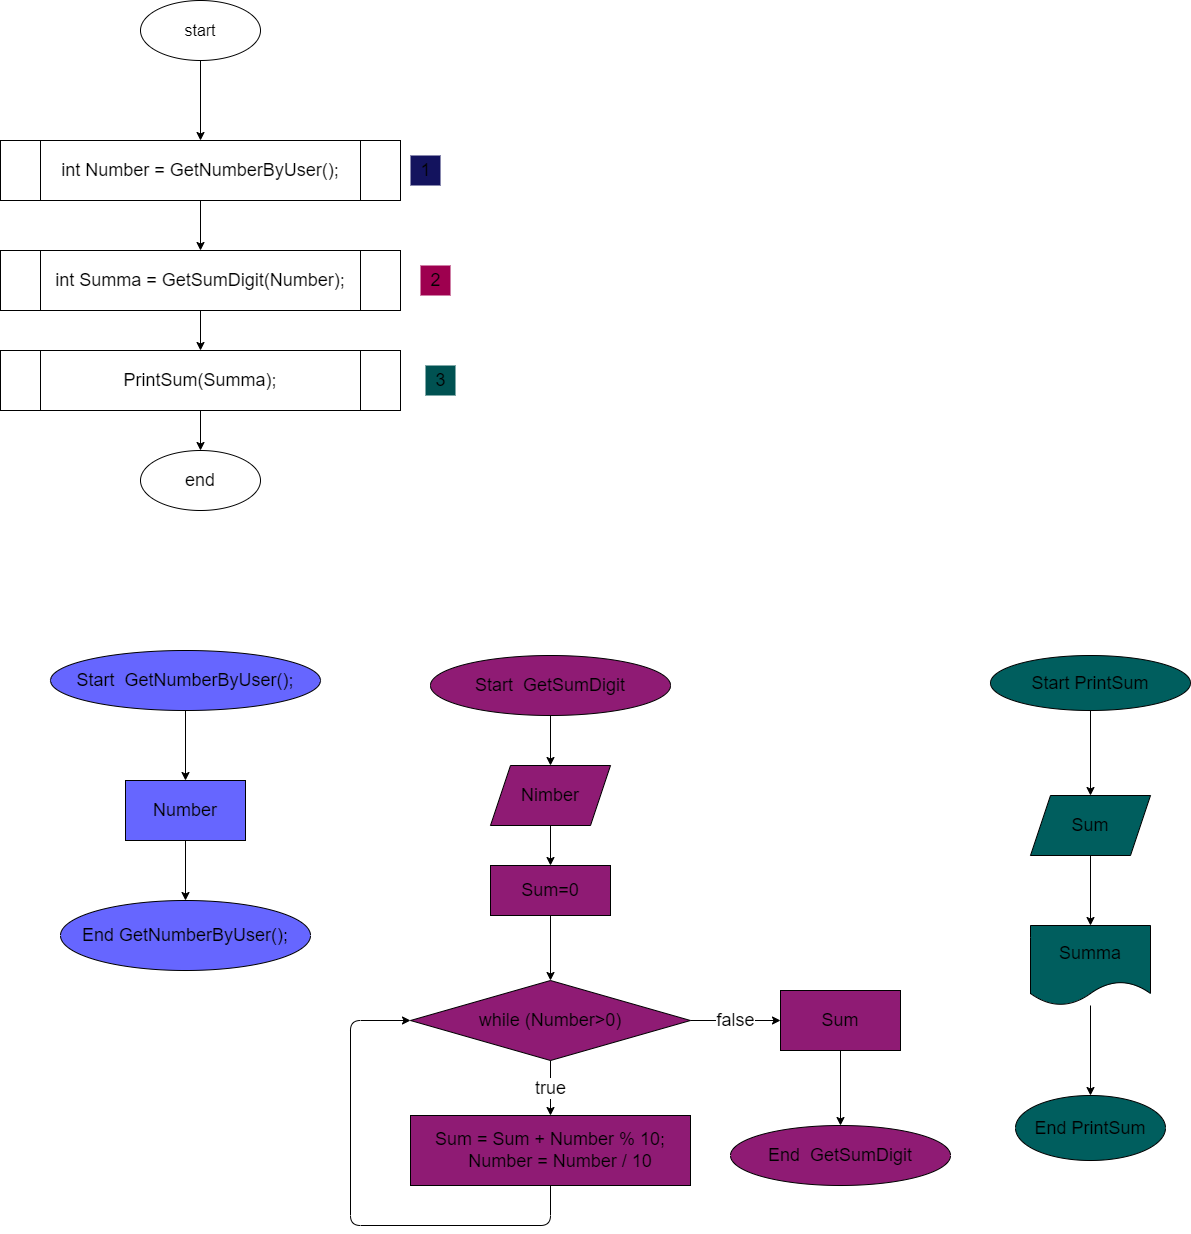

The diagram above was exported from draw.io. Its source (the exported page's mxGraphModel, read from the mxfile embedded in the PNG):
<mxGraphModel dx="1193" dy="1045" grid="1" gridSize="10" guides="1" tooltips="1" connect="1" arrows="1" fold="1" page="1" pageScale="1" pageWidth="850" pageHeight="1100" math="0" shadow="0">
  <root>
    <mxCell id="0" />
    <mxCell id="1" parent="0" />
    <mxCell id="4" value="" style="edgeStyle=none;html=1;fontSize=18;" edge="1" parent="1" source="2" target="3">
      <mxGeometry relative="1" as="geometry" />
    </mxCell>
    <mxCell id="2" value="&lt;font size=&quot;3&quot;&gt;start&lt;/font&gt;" style="ellipse;whiteSpace=wrap;html=1;" vertex="1" parent="1">
      <mxGeometry x="140" y="20" width="120" height="60" as="geometry" />
    </mxCell>
    <mxCell id="6" value="" style="edgeStyle=none;html=1;fontSize=18;" edge="1" parent="1" source="3" target="5">
      <mxGeometry relative="1" as="geometry" />
    </mxCell>
    <mxCell id="3" value="&lt;font style=&quot;font-size: 18px&quot;&gt;int Number = GetNumberByUser();&lt;/font&gt;" style="shape=process;whiteSpace=wrap;html=1;backgroundOutline=1;" vertex="1" parent="1">
      <mxGeometry y="160" width="400" height="60" as="geometry" />
    </mxCell>
    <mxCell id="10" value="" style="edgeStyle=none;html=1;fontSize=18;" edge="1" parent="1" source="5" target="9">
      <mxGeometry relative="1" as="geometry" />
    </mxCell>
    <mxCell id="5" value="&lt;font style=&quot;font-size: 18px&quot;&gt;int Summa = GetSumDigit(Number);&lt;/font&gt;" style="shape=process;whiteSpace=wrap;html=1;backgroundOutline=1;" vertex="1" parent="1">
      <mxGeometry y="270" width="400" height="60" as="geometry" />
    </mxCell>
    <mxCell id="12" value="" style="edgeStyle=none;html=1;fontSize=18;" edge="1" parent="1" source="9" target="11">
      <mxGeometry relative="1" as="geometry" />
    </mxCell>
    <mxCell id="9" value="&lt;font style=&quot;font-size: 18px&quot;&gt;PrintSum(Summa);&lt;/font&gt;" style="shape=process;whiteSpace=wrap;html=1;backgroundOutline=1;" vertex="1" parent="1">
      <mxGeometry y="370" width="400" height="60" as="geometry" />
    </mxCell>
    <mxCell id="11" value="&lt;font style=&quot;font-size: 18px&quot;&gt;end&lt;/font&gt;" style="ellipse;whiteSpace=wrap;html=1;" vertex="1" parent="1">
      <mxGeometry x="140" y="470" width="120" height="60" as="geometry" />
    </mxCell>
    <mxCell id="15" value="" style="edgeStyle=none;html=1;fontSize=18;fillColor=#6666FF;" edge="1" parent="1" source="13" target="14">
      <mxGeometry relative="1" as="geometry" />
    </mxCell>
    <mxCell id="13" value="Start&amp;nbsp;&amp;nbsp;GetNumberByUser();" style="ellipse;whiteSpace=wrap;html=1;fontSize=18;fillColor=#6666FF;" vertex="1" parent="1">
      <mxGeometry x="50" y="670" width="270" height="60" as="geometry" />
    </mxCell>
    <mxCell id="17" value="" style="edgeStyle=none;html=1;fontSize=18;fillColor=#6666FF;" edge="1" parent="1" source="14" target="16">
      <mxGeometry relative="1" as="geometry" />
    </mxCell>
    <mxCell id="14" value="Number" style="whiteSpace=wrap;html=1;fontSize=18;fillColor=#6666FF;" vertex="1" parent="1">
      <mxGeometry x="125" y="800" width="120" height="60" as="geometry" />
    </mxCell>
    <mxCell id="16" value="End GetNumberByUser();" style="ellipse;whiteSpace=wrap;html=1;fontSize=18;fillColor=#6666FF;" vertex="1" parent="1">
      <mxGeometry x="60" y="920" width="250" height="70" as="geometry" />
    </mxCell>
    <mxCell id="21" value="" style="edgeStyle=none;html=1;fontSize=18;fillColor=#8F1B74;" edge="1" parent="1" source="19" target="20">
      <mxGeometry relative="1" as="geometry" />
    </mxCell>
    <mxCell id="19" value="Start&amp;nbsp;&amp;nbsp;GetSumDigit" style="ellipse;whiteSpace=wrap;html=1;fontSize=18;fillColor=#8F1B74;" vertex="1" parent="1">
      <mxGeometry x="430" y="675" width="240" height="60" as="geometry" />
    </mxCell>
    <mxCell id="23" value="" style="edgeStyle=none;html=1;fontSize=18;fillColor=#8F1B74;" edge="1" parent="1" source="20" target="22">
      <mxGeometry relative="1" as="geometry" />
    </mxCell>
    <mxCell id="20" value="Nimber" style="shape=parallelogram;perimeter=parallelogramPerimeter;whiteSpace=wrap;html=1;fixedSize=1;fontSize=18;fillColor=#8F1B74;" vertex="1" parent="1">
      <mxGeometry x="490" y="785" width="120" height="60" as="geometry" />
    </mxCell>
    <mxCell id="25" value="" style="edgeStyle=none;html=1;fontSize=18;fillColor=#8F1B74;" edge="1" parent="1" source="22" target="24">
      <mxGeometry relative="1" as="geometry" />
    </mxCell>
    <mxCell id="22" value="Sum=0" style="whiteSpace=wrap;html=1;fontSize=18;fillColor=#8F1B74;" vertex="1" parent="1">
      <mxGeometry x="490" y="885" width="120" height="50" as="geometry" />
    </mxCell>
    <mxCell id="27" value="true" style="edgeStyle=none;html=1;fontSize=18;fillColor=#8F1B74;" edge="1" parent="1" source="24" target="26">
      <mxGeometry relative="1" as="geometry" />
    </mxCell>
    <mxCell id="29" value="false" style="edgeStyle=none;html=1;fontSize=18;fillColor=#8F1B74;entryX=0;entryY=0.5;entryDx=0;entryDy=0;" edge="1" parent="1" source="24" target="32">
      <mxGeometry relative="1" as="geometry">
        <mxPoint x="750" y="1040" as="targetPoint" />
      </mxGeometry>
    </mxCell>
    <mxCell id="24" value="while (Number&amp;gt;0)" style="rhombus;whiteSpace=wrap;html=1;fontSize=18;fillColor=#8F1B74;" vertex="1" parent="1">
      <mxGeometry x="410" y="1000" width="280" height="80" as="geometry" />
    </mxCell>
    <mxCell id="30" style="edgeStyle=none;html=1;entryX=0;entryY=0.5;entryDx=0;entryDy=0;fontSize=18;exitX=0.5;exitY=1;exitDx=0;exitDy=0;fillColor=#FF30CF;" edge="1" parent="1" source="26" target="24">
      <mxGeometry relative="1" as="geometry">
        <Array as="points">
          <mxPoint x="550" y="1245" />
          <mxPoint x="350" y="1245" />
          <mxPoint x="350" y="1040" />
        </Array>
      </mxGeometry>
    </mxCell>
    <mxCell id="26" value="&lt;div&gt;Sum = Sum + Number % 10;&lt;/div&gt;&lt;div&gt;&amp;nbsp; &amp;nbsp; Number = Number / 10&lt;/div&gt;" style="whiteSpace=wrap;html=1;fontSize=18;fillColor=#8F1B74;" vertex="1" parent="1">
      <mxGeometry x="410" y="1135" width="280" height="70" as="geometry" />
    </mxCell>
    <mxCell id="36" value="" style="edgeStyle=none;html=1;fontSize=18;fillColor=#005E5E;" edge="1" parent="1" source="31" target="35">
      <mxGeometry relative="1" as="geometry" />
    </mxCell>
    <mxCell id="31" value="Start&amp;nbsp;PrintSum" style="ellipse;whiteSpace=wrap;html=1;fontSize=18;fillColor=#005E5E;" vertex="1" parent="1">
      <mxGeometry x="990" y="675" width="200" height="55" as="geometry" />
    </mxCell>
    <mxCell id="34" value="" style="edgeStyle=none;html=1;fontSize=18;fillColor=#8F1B74;" edge="1" parent="1" source="32" target="33">
      <mxGeometry relative="1" as="geometry" />
    </mxCell>
    <mxCell id="32" value="Sum" style="whiteSpace=wrap;html=1;fontSize=18;fillColor=#8F1B74;" vertex="1" parent="1">
      <mxGeometry x="780" y="1010" width="120" height="60" as="geometry" />
    </mxCell>
    <mxCell id="33" value="&lt;span&gt;End&amp;nbsp; GetSumDigit&lt;/span&gt;" style="ellipse;whiteSpace=wrap;html=1;fontSize=18;fillColor=#8F1B74;" vertex="1" parent="1">
      <mxGeometry x="730" y="1145" width="220" height="60" as="geometry" />
    </mxCell>
    <mxCell id="38" value="" style="edgeStyle=none;html=1;fontSize=18;fillColor=#005E5E;" edge="1" parent="1" source="35" target="37">
      <mxGeometry relative="1" as="geometry" />
    </mxCell>
    <mxCell id="35" value="Sum" style="shape=parallelogram;perimeter=parallelogramPerimeter;whiteSpace=wrap;html=1;fixedSize=1;fontSize=18;fillColor=#005E5E;" vertex="1" parent="1">
      <mxGeometry x="1030" y="815" width="120" height="60" as="geometry" />
    </mxCell>
    <mxCell id="40" value="" style="edgeStyle=none;html=1;fontSize=18;fillColor=#005E5E;" edge="1" parent="1" source="37" target="39">
      <mxGeometry relative="1" as="geometry" />
    </mxCell>
    <mxCell id="37" value="Summa" style="shape=document;whiteSpace=wrap;html=1;boundedLbl=1;fontSize=18;fillColor=#005E5E;" vertex="1" parent="1">
      <mxGeometry x="1030" y="945" width="120" height="80" as="geometry" />
    </mxCell>
    <mxCell id="39" value="End PrintSum" style="ellipse;whiteSpace=wrap;html=1;fontSize=18;fillColor=#005E5E;" vertex="1" parent="1">
      <mxGeometry x="1015" y="1115" width="150" height="65" as="geometry" />
    </mxCell>
    <mxCell id="41" value="1" style="text;html=1;align=center;verticalAlign=middle;resizable=0;points=[];autosize=1;strokeColor=none;fillColor=#13135E;fontSize=18;" vertex="1" parent="1">
      <mxGeometry x="410" y="175" width="30" height="30" as="geometry" />
    </mxCell>
    <mxCell id="42" value="2" style="text;html=1;align=center;verticalAlign=middle;resizable=0;points=[];autosize=1;strokeColor=none;fillColor=#9E004F;fontSize=18;" vertex="1" parent="1">
      <mxGeometry x="420" y="285" width="30" height="30" as="geometry" />
    </mxCell>
    <mxCell id="43" value="3" style="text;html=1;align=center;verticalAlign=middle;resizable=0;points=[];autosize=1;strokeColor=none;fillColor=#005252;fontSize=18;" vertex="1" parent="1">
      <mxGeometry x="425" y="385" width="30" height="30" as="geometry" />
    </mxCell>
  </root>
</mxGraphModel>